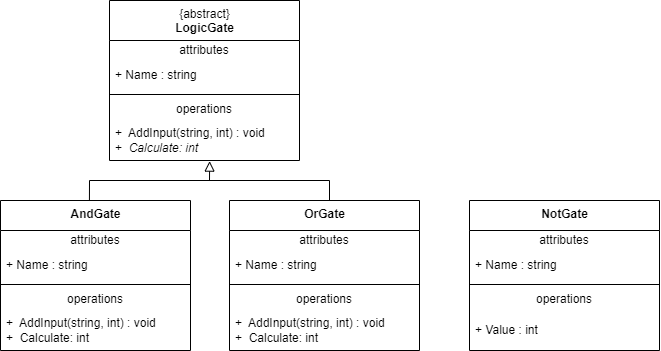

The diagram above was exported from draw.io. Its source (the exported page's mxGraphModel, read from the mxfile embedded in the PNG):
<mxGraphModel dx="965" dy="433" grid="1" gridSize="10" guides="1" tooltips="1" connect="1" arrows="1" fold="1" page="1" pageScale="1" pageWidth="850" pageHeight="1100" math="0" shadow="0">
  <root>
    <mxCell id="0" />
    <mxCell id="1" parent="0" />
    <mxCell id="28" value="&lt;b&gt;AndGate&lt;/b&gt;" style="swimlane;fontStyle=0;align=center;verticalAlign=top;childLayout=stackLayout;horizontal=1;startSize=30;horizontalStack=0;resizeParent=1;resizeParentMax=0;resizeLast=0;collapsible=0;marginBottom=0;html=1;" vertex="1" parent="1">
      <mxGeometry x="91" y="330" width="190" height="150" as="geometry" />
    </mxCell>
    <mxCell id="29" value="attributes" style="text;html=1;strokeColor=none;fillColor=none;align=center;verticalAlign=middle;spacingLeft=4;spacingRight=4;overflow=hidden;rotatable=0;points=[[0,0.5],[1,0.5]];portConstraint=eastwest;" vertex="1" parent="28">
      <mxGeometry y="30" width="190" height="20" as="geometry" />
    </mxCell>
    <mxCell id="30" value="+ Name : string&lt;span style=&quot;text-align: center;&quot;&gt;&lt;br&gt;&lt;/span&gt;" style="text;html=1;strokeColor=none;fillColor=none;align=left;verticalAlign=middle;spacingLeft=4;spacingRight=4;overflow=hidden;rotatable=0;points=[[0,0.5],[1,0.5]];portConstraint=eastwest;" vertex="1" parent="28">
      <mxGeometry y="50" width="190" height="30" as="geometry" />
    </mxCell>
    <mxCell id="31" value="" style="line;strokeWidth=1;fillColor=none;align=left;verticalAlign=middle;spacingTop=-1;spacingLeft=3;spacingRight=3;rotatable=0;labelPosition=right;points=[];portConstraint=eastwest;" vertex="1" parent="28">
      <mxGeometry y="80" width="190" height="8" as="geometry" />
    </mxCell>
    <mxCell id="32" value="operations" style="text;html=1;strokeColor=none;fillColor=none;align=center;verticalAlign=middle;spacingLeft=4;spacingRight=4;overflow=hidden;rotatable=0;points=[[0,0.5],[1,0.5]];portConstraint=eastwest;" vertex="1" parent="28">
      <mxGeometry y="88" width="190" height="22" as="geometry" />
    </mxCell>
    <mxCell id="65" value="+&amp;nbsp; AddInput(string, int) : void&lt;br&gt;+&amp;nbsp; Calculate: int&amp;nbsp;&amp;nbsp;&amp;nbsp;" style="text;html=1;strokeColor=none;fillColor=none;align=left;verticalAlign=middle;spacingLeft=4;spacingRight=4;overflow=hidden;rotatable=0;points=[[0,0.5],[1,0.5]];portConstraint=eastwest;" vertex="1" parent="28">
      <mxGeometry y="110" width="190" height="40" as="geometry" />
    </mxCell>
    <mxCell id="34" value="&lt;b&gt;OrGate&lt;/b&gt;" style="swimlane;fontStyle=0;align=center;verticalAlign=top;childLayout=stackLayout;horizontal=1;startSize=30;horizontalStack=0;resizeParent=1;resizeParentMax=0;resizeLast=0;collapsible=0;marginBottom=0;html=1;" vertex="1" parent="1">
      <mxGeometry x="320" y="330" width="190" height="150" as="geometry" />
    </mxCell>
    <mxCell id="53" value="" style="endArrow=none;html=1;" edge="1" parent="34">
      <mxGeometry width="50" height="50" relative="1" as="geometry">
        <mxPoint x="-140" y="-20" as="sourcePoint" />
        <mxPoint x="100" y="-20" as="targetPoint" />
      </mxGeometry>
    </mxCell>
    <mxCell id="35" value="attributes" style="text;html=1;strokeColor=none;fillColor=none;align=center;verticalAlign=middle;spacingLeft=4;spacingRight=4;overflow=hidden;rotatable=0;points=[[0,0.5],[1,0.5]];portConstraint=eastwest;" vertex="1" parent="34">
      <mxGeometry y="30" width="190" height="20" as="geometry" />
    </mxCell>
    <mxCell id="36" value="+ Name : string&lt;span style=&quot;text-align: center;&quot;&gt;&lt;br&gt;&lt;/span&gt;" style="text;html=1;strokeColor=none;fillColor=none;align=left;verticalAlign=middle;spacingLeft=4;spacingRight=4;overflow=hidden;rotatable=0;points=[[0,0.5],[1,0.5]];portConstraint=eastwest;" vertex="1" parent="34">
      <mxGeometry y="50" width="190" height="30" as="geometry" />
    </mxCell>
    <mxCell id="37" value="" style="line;strokeWidth=1;fillColor=none;align=left;verticalAlign=middle;spacingTop=-1;spacingLeft=3;spacingRight=3;rotatable=0;labelPosition=right;points=[];portConstraint=eastwest;" vertex="1" parent="34">
      <mxGeometry y="80" width="190" height="8" as="geometry" />
    </mxCell>
    <mxCell id="38" value="operations" style="text;html=1;strokeColor=none;fillColor=none;align=center;verticalAlign=middle;spacingLeft=4;spacingRight=4;overflow=hidden;rotatable=0;points=[[0,0.5],[1,0.5]];portConstraint=eastwest;" vertex="1" parent="34">
      <mxGeometry y="88" width="190" height="22" as="geometry" />
    </mxCell>
    <mxCell id="66" value="+&amp;nbsp; AddInput(string, int) : void&lt;br&gt;+&amp;nbsp; Calculate: int&amp;nbsp;&amp;nbsp;&amp;nbsp;" style="text;html=1;strokeColor=none;fillColor=none;align=left;verticalAlign=middle;spacingLeft=4;spacingRight=4;overflow=hidden;rotatable=0;points=[[0,0.5],[1,0.5]];portConstraint=eastwest;" vertex="1" parent="34">
      <mxGeometry y="110" width="190" height="40" as="geometry" />
    </mxCell>
    <mxCell id="40" value="&lt;b&gt;NotGate&lt;/b&gt;" style="swimlane;fontStyle=0;align=center;verticalAlign=top;childLayout=stackLayout;horizontal=1;startSize=30;horizontalStack=0;resizeParent=1;resizeParentMax=0;resizeLast=0;collapsible=0;marginBottom=0;html=1;" vertex="1" parent="1">
      <mxGeometry x="560" y="330" width="190" height="150" as="geometry" />
    </mxCell>
    <mxCell id="41" value="attributes" style="text;html=1;strokeColor=none;fillColor=none;align=center;verticalAlign=middle;spacingLeft=4;spacingRight=4;overflow=hidden;rotatable=0;points=[[0,0.5],[1,0.5]];portConstraint=eastwest;" vertex="1" parent="40">
      <mxGeometry y="30" width="190" height="20" as="geometry" />
    </mxCell>
    <mxCell id="42" value="+ Name : string&lt;span style=&quot;text-align: center;&quot;&gt;&lt;br&gt;&lt;/span&gt;" style="text;html=1;strokeColor=none;fillColor=none;align=left;verticalAlign=middle;spacingLeft=4;spacingRight=4;overflow=hidden;rotatable=0;points=[[0,0.5],[1,0.5]];portConstraint=eastwest;" vertex="1" parent="40">
      <mxGeometry y="50" width="190" height="30" as="geometry" />
    </mxCell>
    <mxCell id="43" value="" style="line;strokeWidth=1;fillColor=none;align=left;verticalAlign=middle;spacingTop=-1;spacingLeft=3;spacingRight=3;rotatable=0;labelPosition=right;points=[];portConstraint=eastwest;" vertex="1" parent="40">
      <mxGeometry y="80" width="190" height="8" as="geometry" />
    </mxCell>
    <mxCell id="44" value="operations" style="text;html=1;strokeColor=none;fillColor=none;align=center;verticalAlign=middle;spacingLeft=4;spacingRight=4;overflow=hidden;rotatable=0;points=[[0,0.5],[1,0.5]];portConstraint=eastwest;" vertex="1" parent="40">
      <mxGeometry y="88" width="190" height="22" as="geometry" />
    </mxCell>
    <mxCell id="70" value="+ Value : int&lt;span style=&quot;text-align: center;&quot;&gt;&lt;br&gt;&lt;/span&gt;" style="text;html=1;strokeColor=none;fillColor=none;align=left;verticalAlign=middle;spacingLeft=4;spacingRight=4;overflow=hidden;rotatable=0;points=[[0,0.5],[1,0.5]];portConstraint=eastwest;" vertex="1" parent="40">
      <mxGeometry y="110" width="190" height="40" as="geometry" />
    </mxCell>
    <mxCell id="46" value="{abstract}&lt;br&gt;&lt;b&gt;LogicGate&lt;/b&gt;" style="swimlane;fontStyle=0;align=center;verticalAlign=top;childLayout=stackLayout;horizontal=1;startSize=40;horizontalStack=0;resizeParent=1;resizeParentMax=0;resizeLast=0;collapsible=0;marginBottom=0;html=1;" vertex="1" parent="1">
      <mxGeometry x="200" y="130" width="190" height="160" as="geometry" />
    </mxCell>
    <mxCell id="47" value="attributes" style="text;html=1;strokeColor=none;fillColor=none;align=center;verticalAlign=middle;spacingLeft=4;spacingRight=4;overflow=hidden;rotatable=0;points=[[0,0.5],[1,0.5]];portConstraint=eastwest;" vertex="1" parent="46">
      <mxGeometry y="40" width="190" height="20" as="geometry" />
    </mxCell>
    <mxCell id="48" value="+ Name : string&lt;span style=&quot;text-align: center;&quot;&gt;&lt;br&gt;&lt;/span&gt;" style="text;html=1;strokeColor=none;fillColor=none;align=left;verticalAlign=middle;spacingLeft=4;spacingRight=4;overflow=hidden;rotatable=0;points=[[0,0.5],[1,0.5]];portConstraint=eastwest;" vertex="1" parent="46">
      <mxGeometry y="60" width="190" height="30" as="geometry" />
    </mxCell>
    <mxCell id="49" value="" style="line;strokeWidth=1;fillColor=none;align=left;verticalAlign=middle;spacingTop=-1;spacingLeft=3;spacingRight=3;rotatable=0;labelPosition=right;points=[];portConstraint=eastwest;" vertex="1" parent="46">
      <mxGeometry y="90" width="190" height="8" as="geometry" />
    </mxCell>
    <mxCell id="50" value="operations" style="text;html=1;strokeColor=none;fillColor=none;align=center;verticalAlign=middle;spacingLeft=4;spacingRight=4;overflow=hidden;rotatable=0;points=[[0,0.5],[1,0.5]];portConstraint=eastwest;" vertex="1" parent="46">
      <mxGeometry y="98" width="190" height="22" as="geometry" />
    </mxCell>
    <mxCell id="51" value="+&amp;nbsp; AddInput(string, int) : void&lt;br&gt;+&amp;nbsp;&lt;i&gt; Calculate: int&amp;nbsp;&amp;nbsp;&amp;nbsp;&lt;/i&gt;" style="text;html=1;strokeColor=none;fillColor=none;align=left;verticalAlign=middle;spacingLeft=4;spacingRight=4;overflow=hidden;rotatable=0;points=[[0,0.5],[1,0.5]];portConstraint=eastwest;" vertex="1" parent="46">
      <mxGeometry y="120" width="190" height="40" as="geometry" />
    </mxCell>
    <mxCell id="68" value="" style="endArrow=block;html=1;rounded=0;align=center;verticalAlign=bottom;endFill=0;labelBackgroundColor=none;endSize=8;entryX=0.527;entryY=1.015;entryDx=0;entryDy=0;entryPerimeter=0;" edge="1" parent="46" target="51">
      <mxGeometry y="29" relative="1" as="geometry">
        <mxPoint x="94.75" y="180" as="sourcePoint" />
        <mxPoint x="94.75" y="140" as="targetPoint" />
        <mxPoint as="offset" />
        <Array as="points">
          <mxPoint x="100" y="180" />
        </Array>
      </mxGeometry>
    </mxCell>
    <mxCell id="59" value="" style="endArrow=none;html=1;exitX=0.468;exitY=0;exitDx=0;exitDy=0;exitPerimeter=0;" edge="1" parent="1" source="28">
      <mxGeometry width="50" height="50" relative="1" as="geometry">
        <mxPoint x="220" y="340" as="sourcePoint" />
        <mxPoint x="180" y="310" as="targetPoint" />
      </mxGeometry>
    </mxCell>
    <mxCell id="60" value="" style="endArrow=none;html=1;" edge="1" parent="1">
      <mxGeometry width="50" height="50" relative="1" as="geometry">
        <mxPoint x="420" y="330" as="sourcePoint" />
        <mxPoint x="420" y="310" as="targetPoint" />
      </mxGeometry>
    </mxCell>
  </root>
</mxGraphModel>